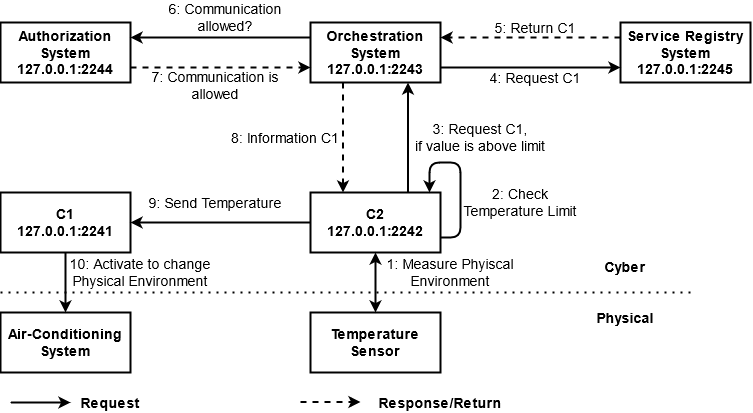

The diagram above was exported from draw.io. Its source (the exported page's mxGraphModel, read from the mxfile embedded in the PNG):
<mxGraphModel dx="335" dy="627" grid="1" gridSize="10" guides="1" tooltips="1" connect="1" arrows="1" fold="1" page="1" pageScale="1" pageWidth="850" pageHeight="1100" math="0" shadow="0">
  <root>
    <mxCell id="0" />
    <mxCell id="1" parent="0" />
    <mxCell id="LuiTWZj8VbkDJpSEjMEM-198" value="&lt;div&gt;&lt;b&gt;Cyber&lt;/b&gt;&lt;/div&gt;&lt;div&gt;&lt;b&gt;&lt;br&gt;&lt;/b&gt;&lt;/div&gt;&lt;div&gt;&lt;b&gt;&lt;br&gt;&lt;/b&gt;&lt;/div&gt;&lt;div&gt;&lt;b&gt;Physical&lt;br&gt;&lt;/b&gt;&lt;/div&gt;" style="text;html=1;strokeColor=none;fillColor=none;align=center;verticalAlign=middle;whiteSpace=wrap;rounded=0;fontSize=14;" vertex="1" parent="1">
      <mxGeometry x="1995.0000000000005" y="1145" width="40" height="20" as="geometry" />
    </mxCell>
    <mxCell id="LuiTWZj8VbkDJpSEjMEM-199" value="&lt;div&gt;C2&lt;/div&gt;&lt;div&gt;127.0.0.1:2242&lt;br&gt;&lt;/div&gt;" style="rounded=0;whiteSpace=wrap;html=1;fontSize=14;fontStyle=1;strokeWidth=2;" vertex="1" parent="1">
      <mxGeometry x="1700" y="1055" width="130" height="60" as="geometry" />
    </mxCell>
    <mxCell id="LuiTWZj8VbkDJpSEjMEM-200" value="&lt;div&gt;C1&lt;/div&gt;127.0.0.1:2241" style="rounded=0;whiteSpace=wrap;html=1;fontSize=14;fontStyle=1;strokeWidth=2;" vertex="1" parent="1">
      <mxGeometry x="1390" y="1055" width="130" height="60" as="geometry" />
    </mxCell>
    <mxCell id="LuiTWZj8VbkDJpSEjMEM-201" value="Temperature Sensor" style="rounded=0;whiteSpace=wrap;html=1;fontSize=14;fontStyle=1;strokeWidth=2;" vertex="1" parent="1">
      <mxGeometry x="1700" y="1175" width="130" height="60" as="geometry" />
    </mxCell>
    <mxCell id="LuiTWZj8VbkDJpSEjMEM-202" value="Air-Conditioning System" style="rounded=0;whiteSpace=wrap;html=1;fontSize=14;fontStyle=1;strokeWidth=2;" vertex="1" parent="1">
      <mxGeometry x="1390" y="1175" width="130" height="60" as="geometry" />
    </mxCell>
    <mxCell id="LuiTWZj8VbkDJpSEjMEM-203" value="&lt;div&gt;Authorization System&lt;/div&gt;&lt;div&gt;127.0.0.1:2244&lt;br&gt;&lt;/div&gt;" style="rounded=0;whiteSpace=wrap;html=1;fontSize=14;fontStyle=1;strokeWidth=2;" vertex="1" parent="1">
      <mxGeometry x="1390" y="885" width="130" height="60" as="geometry" />
    </mxCell>
    <mxCell id="LuiTWZj8VbkDJpSEjMEM-204" value="&lt;div&gt;Orchestration System&lt;/div&gt;&lt;div&gt;127.0.0.1:2243&lt;br&gt;&lt;/div&gt;" style="rounded=0;whiteSpace=wrap;html=1;fontSize=14;fontStyle=1;strokeWidth=2;" vertex="1" parent="1">
      <mxGeometry x="1700" y="885" width="130" height="60" as="geometry" />
    </mxCell>
    <mxCell id="LuiTWZj8VbkDJpSEjMEM-205" value="&lt;div&gt;Service Registry System&lt;/div&gt;&lt;div&gt;127.0.0.1:2245&lt;br&gt;&lt;/div&gt;" style="rounded=0;whiteSpace=wrap;html=1;fontSize=14;fontStyle=1;strokeWidth=2;" vertex="1" parent="1">
      <mxGeometry x="2010.0000000000005" y="885" width="130" height="60" as="geometry" />
    </mxCell>
    <mxCell id="LuiTWZj8VbkDJpSEjMEM-206" value="" style="endArrow=classic;html=1;fontSize=14;entryX=0.75;entryY=1;entryDx=0;entryDy=0;exitX=0.75;exitY=0;exitDx=0;exitDy=0;strokeWidth=2;" edge="1" parent="1" source="LuiTWZj8VbkDJpSEjMEM-199" target="LuiTWZj8VbkDJpSEjMEM-204">
      <mxGeometry width="50" height="50" relative="1" as="geometry">
        <mxPoint x="1760" y="1185" as="sourcePoint" />
        <mxPoint x="1810" y="1135" as="targetPoint" />
      </mxGeometry>
    </mxCell>
    <mxCell id="LuiTWZj8VbkDJpSEjMEM-207" value="" style="endArrow=classic;html=1;fontSize=14;exitX=0.25;exitY=1;exitDx=0;exitDy=0;entryX=0.25;entryY=0;entryDx=0;entryDy=0;dashed=1;strokeWidth=2;" edge="1" parent="1" source="LuiTWZj8VbkDJpSEjMEM-204" target="LuiTWZj8VbkDJpSEjMEM-199">
      <mxGeometry width="50" height="50" relative="1" as="geometry">
        <mxPoint x="1760" y="1185" as="sourcePoint" />
        <mxPoint x="1810" y="1135" as="targetPoint" />
      </mxGeometry>
    </mxCell>
    <mxCell id="LuiTWZj8VbkDJpSEjMEM-208" value="" style="endArrow=classic;html=1;fontSize=14;exitX=1;exitY=0.75;exitDx=0;exitDy=0;entryX=0;entryY=0.75;entryDx=0;entryDy=0;strokeWidth=2;" edge="1" parent="1" source="LuiTWZj8VbkDJpSEjMEM-204" target="LuiTWZj8VbkDJpSEjMEM-205">
      <mxGeometry width="50" height="50" relative="1" as="geometry">
        <mxPoint x="1760" y="1185" as="sourcePoint" />
        <mxPoint x="1810" y="1135" as="targetPoint" />
      </mxGeometry>
    </mxCell>
    <mxCell id="LuiTWZj8VbkDJpSEjMEM-209" value="" style="endArrow=classic;html=1;fontSize=14;exitX=0;exitY=0.25;exitDx=0;exitDy=0;entryX=1;entryY=0.25;entryDx=0;entryDy=0;dashed=1;strokeWidth=2;" edge="1" parent="1" source="LuiTWZj8VbkDJpSEjMEM-205" target="LuiTWZj8VbkDJpSEjMEM-204">
      <mxGeometry width="50" height="50" relative="1" as="geometry">
        <mxPoint x="1760" y="1185" as="sourcePoint" />
        <mxPoint x="1810" y="1135" as="targetPoint" />
      </mxGeometry>
    </mxCell>
    <mxCell id="LuiTWZj8VbkDJpSEjMEM-210" value="" style="endArrow=classic;html=1;fontSize=14;dashed=1;strokeWidth=2;exitX=1;exitY=0.75;exitDx=0;exitDy=0;entryX=0;entryY=0.75;entryDx=0;entryDy=0;" edge="1" parent="1" source="LuiTWZj8VbkDJpSEjMEM-203" target="LuiTWZj8VbkDJpSEjMEM-204">
      <mxGeometry width="50" height="50" relative="1" as="geometry">
        <mxPoint x="1530" y="1025" as="sourcePoint" />
        <mxPoint x="1690" y="975" as="targetPoint" />
      </mxGeometry>
    </mxCell>
    <mxCell id="LuiTWZj8VbkDJpSEjMEM-211" value="" style="endArrow=classic;html=1;fontSize=14;exitX=0;exitY=0.25;exitDx=0;exitDy=0;entryX=1;entryY=0.25;entryDx=0;entryDy=0;strokeWidth=2;" edge="1" parent="1" source="LuiTWZj8VbkDJpSEjMEM-204" target="LuiTWZj8VbkDJpSEjMEM-203">
      <mxGeometry width="50" height="50" relative="1" as="geometry">
        <mxPoint x="1760" y="1185" as="sourcePoint" />
        <mxPoint x="1810" y="1135" as="targetPoint" />
      </mxGeometry>
    </mxCell>
    <mxCell id="LuiTWZj8VbkDJpSEjMEM-212" value="" style="endArrow=classic;startArrow=classic;html=1;fontSize=14;entryX=0.5;entryY=1;entryDx=0;entryDy=0;strokeWidth=2;exitX=0.5;exitY=0;exitDx=0;exitDy=0;" edge="1" parent="1" source="LuiTWZj8VbkDJpSEjMEM-201" target="LuiTWZj8VbkDJpSEjMEM-199">
      <mxGeometry width="50" height="50" relative="1" as="geometry">
        <mxPoint x="1765" y="1155" as="sourcePoint" />
        <mxPoint x="1810" y="1085" as="targetPoint" />
      </mxGeometry>
    </mxCell>
    <mxCell id="LuiTWZj8VbkDJpSEjMEM-213" value="" style="endArrow=classic;html=1;fontSize=14;exitX=0;exitY=0.5;exitDx=0;exitDy=0;entryX=1;entryY=0.5;entryDx=0;entryDy=0;strokeWidth=2;" edge="1" parent="1" source="LuiTWZj8VbkDJpSEjMEM-199" target="LuiTWZj8VbkDJpSEjMEM-200">
      <mxGeometry width="50" height="50" relative="1" as="geometry">
        <mxPoint x="1760" y="1135" as="sourcePoint" />
        <mxPoint x="1810" y="1085" as="targetPoint" />
      </mxGeometry>
    </mxCell>
    <mxCell id="LuiTWZj8VbkDJpSEjMEM-214" value="" style="endArrow=classic;html=1;fontSize=14;exitX=0.5;exitY=1;exitDx=0;exitDy=0;entryX=0.5;entryY=0;entryDx=0;entryDy=0;strokeWidth=2;" edge="1" parent="1" source="LuiTWZj8VbkDJpSEjMEM-200" target="LuiTWZj8VbkDJpSEjMEM-202">
      <mxGeometry width="50" height="50" relative="1" as="geometry">
        <mxPoint x="1520" y="1145" as="sourcePoint" />
        <mxPoint x="1570" y="1095" as="targetPoint" />
      </mxGeometry>
    </mxCell>
    <mxCell id="LuiTWZj8VbkDJpSEjMEM-215" value="" style="endArrow=classic;html=1;fontSize=14;strokeWidth=2;" edge="1" parent="1">
      <mxGeometry width="50" height="50" relative="1" as="geometry">
        <mxPoint x="1400" y="1265" as="sourcePoint" />
        <mxPoint x="1460" y="1265" as="targetPoint" />
      </mxGeometry>
    </mxCell>
    <mxCell id="LuiTWZj8VbkDJpSEjMEM-216" value="" style="endArrow=classic;html=1;dashed=1;fontSize=14;strokeWidth=2;" edge="1" parent="1">
      <mxGeometry width="50" height="50" relative="1" as="geometry">
        <mxPoint x="1690" y="1264.5" as="sourcePoint" />
        <mxPoint x="1750" y="1264.5" as="targetPoint" />
      </mxGeometry>
    </mxCell>
    <mxCell id="LuiTWZj8VbkDJpSEjMEM-217" value="Request" style="text;html=1;strokeColor=none;fillColor=none;align=center;verticalAlign=middle;whiteSpace=wrap;rounded=0;fontSize=14;fontStyle=1" vertex="1" parent="1">
      <mxGeometry x="1480" y="1255" width="40" height="20" as="geometry" />
    </mxCell>
    <mxCell id="LuiTWZj8VbkDJpSEjMEM-218" value="Response/Return" style="text;html=1;strokeColor=none;fillColor=none;align=center;verticalAlign=middle;whiteSpace=wrap;rounded=0;fontSize=14;fontStyle=1" vertex="1" parent="1">
      <mxGeometry x="1810" y="1255" width="40" height="20" as="geometry" />
    </mxCell>
    <mxCell id="LuiTWZj8VbkDJpSEjMEM-219" value="&lt;div&gt;1: Measure Phyiscal &lt;br&gt;&lt;/div&gt;&lt;div&gt;Environment&lt;/div&gt;" style="text;html=1;strokeColor=none;fillColor=none;align=center;verticalAlign=middle;whiteSpace=wrap;rounded=0;fontSize=14;" vertex="1" parent="1">
      <mxGeometry x="1720" y="1125" width="240" height="20" as="geometry" />
    </mxCell>
    <mxCell id="LuiTWZj8VbkDJpSEjMEM-220" value="" style="endArrow=none;dashed=1;html=1;dashPattern=1 3;strokeWidth=2;fontSize=14;startArrow=none;" edge="1" parent="1">
      <mxGeometry width="50" height="50" relative="1" as="geometry">
        <mxPoint x="1390" y="1155" as="sourcePoint" />
        <mxPoint x="2080.0000000000005" y="1155" as="targetPoint" />
      </mxGeometry>
    </mxCell>
    <mxCell id="LuiTWZj8VbkDJpSEjMEM-221" value="&lt;div&gt;3: Request C1, &lt;br&gt;&lt;/div&gt;&lt;div&gt;if value is above limit&lt;br&gt;&lt;/div&gt;" style="text;html=1;strokeColor=none;fillColor=none;align=center;verticalAlign=middle;whiteSpace=wrap;rounded=0;fontSize=14;" vertex="1" parent="1">
      <mxGeometry x="1760" y="990" width="220" height="20" as="geometry" />
    </mxCell>
    <mxCell id="LuiTWZj8VbkDJpSEjMEM-222" value="4: Request C1" style="text;html=1;strokeColor=none;fillColor=none;align=center;verticalAlign=middle;whiteSpace=wrap;rounded=0;fontSize=14;" vertex="1" parent="1">
      <mxGeometry x="1850" y="930" width="150" height="20" as="geometry" />
    </mxCell>
    <mxCell id="LuiTWZj8VbkDJpSEjMEM-223" value="&lt;div&gt;5: Return C1&lt;br&gt;&lt;/div&gt;" style="text;html=1;strokeColor=none;fillColor=none;align=center;verticalAlign=middle;whiteSpace=wrap;rounded=0;fontSize=14;" vertex="1" parent="1">
      <mxGeometry x="1850" y="880" width="150" height="20" as="geometry" />
    </mxCell>
    <mxCell id="LuiTWZj8VbkDJpSEjMEM-224" value="6: Communication allowed? " style="text;html=1;strokeColor=none;fillColor=none;align=center;verticalAlign=middle;whiteSpace=wrap;rounded=0;fontSize=14;" vertex="1" parent="1">
      <mxGeometry x="1540" y="870" width="150" height="20" as="geometry" />
    </mxCell>
    <mxCell id="LuiTWZj8VbkDJpSEjMEM-225" value="7: Communication is allowed" style="text;html=1;strokeColor=none;fillColor=none;align=center;verticalAlign=middle;whiteSpace=wrap;rounded=0;fontSize=14;" vertex="1" parent="1">
      <mxGeometry x="1530" y="938" width="150" height="20" as="geometry" />
    </mxCell>
    <mxCell id="LuiTWZj8VbkDJpSEjMEM-226" value="8: Information C1" style="text;html=1;strokeColor=none;fillColor=none;align=center;verticalAlign=middle;whiteSpace=wrap;rounded=0;fontSize=14;" vertex="1" parent="1">
      <mxGeometry x="1560" y="990" width="230" height="20" as="geometry" />
    </mxCell>
    <mxCell id="LuiTWZj8VbkDJpSEjMEM-227" value="9: Send Temperature" style="text;html=1;strokeColor=none;fillColor=none;align=center;verticalAlign=middle;whiteSpace=wrap;rounded=0;fontSize=14;" vertex="1" parent="1">
      <mxGeometry x="1530" y="1055" width="150" height="20" as="geometry" />
    </mxCell>
    <mxCell id="LuiTWZj8VbkDJpSEjMEM-228" value="&lt;div&gt;10: Activate to change Physical Environment&lt;br&gt;&lt;/div&gt;" style="text;html=1;strokeColor=none;fillColor=none;align=center;verticalAlign=middle;whiteSpace=wrap;rounded=0;fontSize=14;" vertex="1" parent="1">
      <mxGeometry x="1440" y="1125" width="180" height="20" as="geometry" />
    </mxCell>
    <mxCell id="LuiTWZj8VbkDJpSEjMEM-229" value="" style="endArrow=classic;html=1;fontSize=14;strokeWidth=2;exitX=1;exitY=0.75;exitDx=0;exitDy=0;" edge="1" parent="1" source="LuiTWZj8VbkDJpSEjMEM-199">
      <mxGeometry width="50" height="50" relative="1" as="geometry">
        <mxPoint x="1880" y="1125" as="sourcePoint" />
        <mxPoint x="1819" y="1055" as="targetPoint" />
        <Array as="points">
          <mxPoint x="1850" y="1100" />
          <mxPoint x="1850" y="1025" />
          <mxPoint x="1819" y="1025" />
        </Array>
      </mxGeometry>
    </mxCell>
    <mxCell id="LuiTWZj8VbkDJpSEjMEM-230" value="&lt;div&gt;2: Check &lt;br&gt;&lt;/div&gt;&lt;div&gt;Temperature Limit&lt;/div&gt;" style="text;html=1;strokeColor=none;fillColor=none;align=center;verticalAlign=middle;whiteSpace=wrap;rounded=0;fontSize=14;" vertex="1" parent="1">
      <mxGeometry x="1835" y="1055" width="150" height="20" as="geometry" />
    </mxCell>
  </root>
</mxGraphModel>